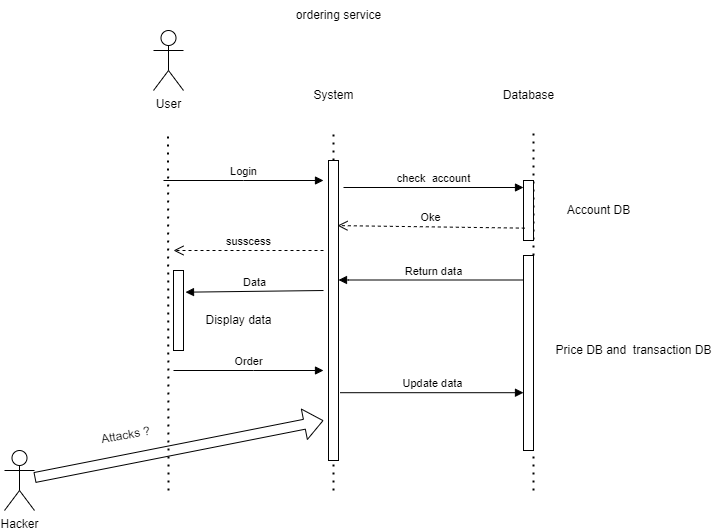

The diagram above was exported from draw.io. Its source (the exported page's mxGraphModel, read from the mxfile embedded in the PNG):
<mxGraphModel dx="1034" dy="557" grid="1" gridSize="10" guides="1" tooltips="1" connect="1" arrows="1" fold="1" page="1" pageScale="1" pageWidth="850" pageHeight="1100" math="0" shadow="0">
  <root>
    <mxCell id="0" />
    <mxCell id="1" parent="0" />
    <mxCell id="Iq9T_rc_gq0XBx-Btq4s-1" value="" style="endArrow=none;dashed=1;html=1;dashPattern=1 3;strokeWidth=2;rounded=0;" edge="1" parent="1">
      <mxGeometry width="50" height="50" relative="1" as="geometry">
        <mxPoint x="235" y="520" as="sourcePoint" />
        <mxPoint x="234.5" y="160" as="targetPoint" />
      </mxGeometry>
    </mxCell>
    <mxCell id="Iq9T_rc_gq0XBx-Btq4s-3" value="System" style="text;html=1;align=center;verticalAlign=middle;resizable=0;points=[];autosize=1;strokeColor=none;fillColor=none;" vertex="1" parent="1">
      <mxGeometry x="370" y="110" width="60" height="30" as="geometry" />
    </mxCell>
    <mxCell id="Iq9T_rc_gq0XBx-Btq4s-4" value="" style="endArrow=none;dashed=1;html=1;dashPattern=1 3;strokeWidth=2;rounded=0;startArrow=none;" edge="1" parent="1" source="Iq9T_rc_gq0XBx-Btq4s-30">
      <mxGeometry width="50" height="50" relative="1" as="geometry">
        <mxPoint x="600" y="630" as="sourcePoint" />
        <mxPoint x="600" y="160" as="targetPoint" />
      </mxGeometry>
    </mxCell>
    <mxCell id="Iq9T_rc_gq0XBx-Btq4s-5" value="Database" style="text;html=1;align=center;verticalAlign=middle;resizable=0;points=[];autosize=1;strokeColor=none;fillColor=none;" vertex="1" parent="1">
      <mxGeometry x="560" y="110" width="70" height="30" as="geometry" />
    </mxCell>
    <mxCell id="Iq9T_rc_gq0XBx-Btq4s-6" value="" style="endArrow=none;dashed=1;html=1;dashPattern=1 3;strokeWidth=2;rounded=0;startArrow=none;" edge="1" parent="1" source="Iq9T_rc_gq0XBx-Btq4s-11">
      <mxGeometry width="50" height="50" relative="1" as="geometry">
        <mxPoint x="400" y="630" as="sourcePoint" />
        <mxPoint x="400" y="160" as="targetPoint" />
      </mxGeometry>
    </mxCell>
    <mxCell id="Iq9T_rc_gq0XBx-Btq4s-7" value="User" style="shape=umlActor;verticalLabelPosition=bottom;verticalAlign=top;html=1;outlineConnect=0;" vertex="1" parent="1">
      <mxGeometry x="220" y="60" width="30" height="60" as="geometry" />
    </mxCell>
    <mxCell id="Iq9T_rc_gq0XBx-Btq4s-12" value="Login" style="html=1;verticalAlign=bottom;endArrow=block;rounded=0;" edge="1" parent="1">
      <mxGeometry relative="1" as="geometry">
        <mxPoint x="230" y="210" as="sourcePoint" />
        <mxPoint x="390" y="210" as="targetPoint" />
        <Array as="points">
          <mxPoint x="310" y="210" />
        </Array>
      </mxGeometry>
    </mxCell>
    <mxCell id="Iq9T_rc_gq0XBx-Btq4s-13" value="susscess" style="html=1;verticalAlign=bottom;endArrow=open;dashed=1;endSize=8;rounded=0;" edge="1" parent="1">
      <mxGeometry relative="1" as="geometry">
        <mxPoint x="240" y="280" as="targetPoint" />
        <mxPoint x="390" y="280" as="sourcePoint" />
        <Array as="points" />
      </mxGeometry>
    </mxCell>
    <mxCell id="Iq9T_rc_gq0XBx-Btq4s-14" value="" style="endArrow=none;dashed=1;html=1;dashPattern=1 3;strokeWidth=2;rounded=0;" edge="1" parent="1" target="Iq9T_rc_gq0XBx-Btq4s-11">
      <mxGeometry width="50" height="50" relative="1" as="geometry">
        <mxPoint x="400" y="520" as="sourcePoint" />
        <mxPoint x="400" y="160" as="targetPoint" />
      </mxGeometry>
    </mxCell>
    <mxCell id="Iq9T_rc_gq0XBx-Btq4s-11" value="" style="html=1;points=[];perimeter=orthogonalPerimeter;" vertex="1" parent="1">
      <mxGeometry x="395" y="190" width="10" height="300" as="geometry" />
    </mxCell>
    <mxCell id="Iq9T_rc_gq0XBx-Btq4s-19" value="" style="html=1;points=[];perimeter=orthogonalPerimeter;" vertex="1" parent="1">
      <mxGeometry x="590" y="210" width="10" height="60" as="geometry" />
    </mxCell>
    <mxCell id="Iq9T_rc_gq0XBx-Btq4s-20" value="check&amp;nbsp; account" style="html=1;verticalAlign=bottom;endArrow=block;rounded=0;" edge="1" parent="1">
      <mxGeometry relative="1" as="geometry">
        <mxPoint x="410" y="217" as="sourcePoint" />
        <mxPoint x="590" y="217" as="targetPoint" />
        <Array as="points" />
      </mxGeometry>
    </mxCell>
    <mxCell id="Iq9T_rc_gq0XBx-Btq4s-21" value="Oke" style="html=1;verticalAlign=bottom;endArrow=open;dashed=1;endSize=8;rounded=0;exitX=0.133;exitY=0.794;exitDx=0;exitDy=0;exitPerimeter=0;entryX=0.9;entryY=0.217;entryDx=0;entryDy=0;entryPerimeter=0;" edge="1" source="Iq9T_rc_gq0XBx-Btq4s-19" parent="1" target="Iq9T_rc_gq0XBx-Btq4s-11">
      <mxGeometry relative="1" as="geometry">
        <mxPoint x="410" y="260" as="targetPoint" />
        <mxPoint x="580" y="260" as="sourcePoint" />
      </mxGeometry>
    </mxCell>
    <mxCell id="Iq9T_rc_gq0XBx-Btq4s-22" value="" style="html=1;points=[];perimeter=orthogonalPerimeter;" vertex="1" parent="1">
      <mxGeometry x="240" y="300" width="10" height="80" as="geometry" />
    </mxCell>
    <mxCell id="Iq9T_rc_gq0XBx-Btq4s-25" value="Return data" style="html=1;verticalAlign=bottom;endArrow=block;rounded=0;" edge="1" parent="1">
      <mxGeometry width="80" relative="1" as="geometry">
        <mxPoint x="595" y="309.5" as="sourcePoint" />
        <mxPoint x="405" y="309.5" as="targetPoint" />
        <Array as="points">
          <mxPoint x="415" y="309.5" />
        </Array>
      </mxGeometry>
    </mxCell>
    <mxCell id="Iq9T_rc_gq0XBx-Btq4s-26" value="Display data" style="text;html=1;align=center;verticalAlign=middle;resizable=0;points=[];autosize=1;strokeColor=none;fillColor=none;" vertex="1" parent="1">
      <mxGeometry x="260" y="335" width="90" height="30" as="geometry" />
    </mxCell>
    <mxCell id="Iq9T_rc_gq0XBx-Btq4s-28" value="Order" style="html=1;verticalAlign=bottom;endArrow=block;rounded=0;" edge="1" parent="1">
      <mxGeometry width="80" relative="1" as="geometry">
        <mxPoint x="240" y="400" as="sourcePoint" />
        <mxPoint x="390" y="400" as="targetPoint" />
        <Array as="points">
          <mxPoint x="320" y="400" />
        </Array>
      </mxGeometry>
    </mxCell>
    <mxCell id="Iq9T_rc_gq0XBx-Btq4s-29" value="Data" style="html=1;verticalAlign=bottom;endArrow=block;rounded=0;entryX=1.2;entryY=0.271;entryDx=0;entryDy=0;entryPerimeter=0;" edge="1" parent="1" target="Iq9T_rc_gq0XBx-Btq4s-22">
      <mxGeometry width="80" relative="1" as="geometry">
        <mxPoint x="390" y="320" as="sourcePoint" />
        <mxPoint x="460" y="340" as="targetPoint" />
      </mxGeometry>
    </mxCell>
    <mxCell id="Iq9T_rc_gq0XBx-Btq4s-31" value="" style="endArrow=none;dashed=1;html=1;dashPattern=1 3;strokeWidth=2;rounded=0;" edge="1" parent="1" target="Iq9T_rc_gq0XBx-Btq4s-30">
      <mxGeometry width="50" height="50" relative="1" as="geometry">
        <mxPoint x="600" y="520" as="sourcePoint" />
        <mxPoint x="600" y="160" as="targetPoint" />
      </mxGeometry>
    </mxCell>
    <mxCell id="Iq9T_rc_gq0XBx-Btq4s-30" value="" style="html=1;points=[];perimeter=orthogonalPerimeter;" vertex="1" parent="1">
      <mxGeometry x="590" y="285" width="10" height="195" as="geometry" />
    </mxCell>
    <mxCell id="Iq9T_rc_gq0XBx-Btq4s-32" value="Update data" style="html=1;verticalAlign=bottom;endArrow=block;rounded=0;exitX=1.167;exitY=0.774;exitDx=0;exitDy=0;exitPerimeter=0;" edge="1" parent="1" source="Iq9T_rc_gq0XBx-Btq4s-11" target="Iq9T_rc_gq0XBx-Btq4s-30">
      <mxGeometry width="80" relative="1" as="geometry">
        <mxPoint x="400" y="401" as="sourcePoint" />
        <mxPoint x="460" y="340" as="targetPoint" />
      </mxGeometry>
    </mxCell>
    <mxCell id="Iq9T_rc_gq0XBx-Btq4s-33" value="Account DB" style="text;html=1;align=center;verticalAlign=middle;resizable=0;points=[];autosize=1;strokeColor=none;fillColor=none;" vertex="1" parent="1">
      <mxGeometry x="620" y="225" width="90" height="30" as="geometry" />
    </mxCell>
    <mxCell id="Iq9T_rc_gq0XBx-Btq4s-34" value="Price DB and&amp;nbsp; transaction DB" style="text;html=1;align=center;verticalAlign=middle;resizable=0;points=[];autosize=1;strokeColor=none;fillColor=none;" vertex="1" parent="1">
      <mxGeometry x="610" y="365" width="180" height="30" as="geometry" />
    </mxCell>
    <mxCell id="Iq9T_rc_gq0XBx-Btq4s-38" value=" ordering service" style="text;html=1;align=center;verticalAlign=middle;resizable=0;points=[];autosize=1;strokeColor=none;fillColor=none;" vertex="1" parent="1">
      <mxGeometry x="350" y="30" width="110" height="30" as="geometry" />
    </mxCell>
    <mxCell id="Iq9T_rc_gq0XBx-Btq4s-40" value="Hacker" style="shape=umlActor;verticalLabelPosition=bottom;verticalAlign=top;html=1;outlineConnect=0;" vertex="1" parent="1">
      <mxGeometry x="71" y="480" width="30" height="60" as="geometry" />
    </mxCell>
    <mxCell id="Iq9T_rc_gq0XBx-Btq4s-41" value="" style="shape=flexArrow;endArrow=classic;html=1;rounded=0;" edge="1" parent="1" source="Iq9T_rc_gq0XBx-Btq4s-40">
      <mxGeometry width="50" height="50" relative="1" as="geometry">
        <mxPoint x="140" y="500" as="sourcePoint" />
        <mxPoint x="390" y="450" as="targetPoint" />
      </mxGeometry>
    </mxCell>
    <mxCell id="Iq9T_rc_gq0XBx-Btq4s-42" value="Attacks ?" style="text;html=1;align=center;verticalAlign=middle;resizable=0;points=[];autosize=1;strokeColor=none;fillColor=none;rotation=-10;" vertex="1" parent="1">
      <mxGeometry x="157" y="450" width="70" height="30" as="geometry" />
    </mxCell>
  </root>
</mxGraphModel>